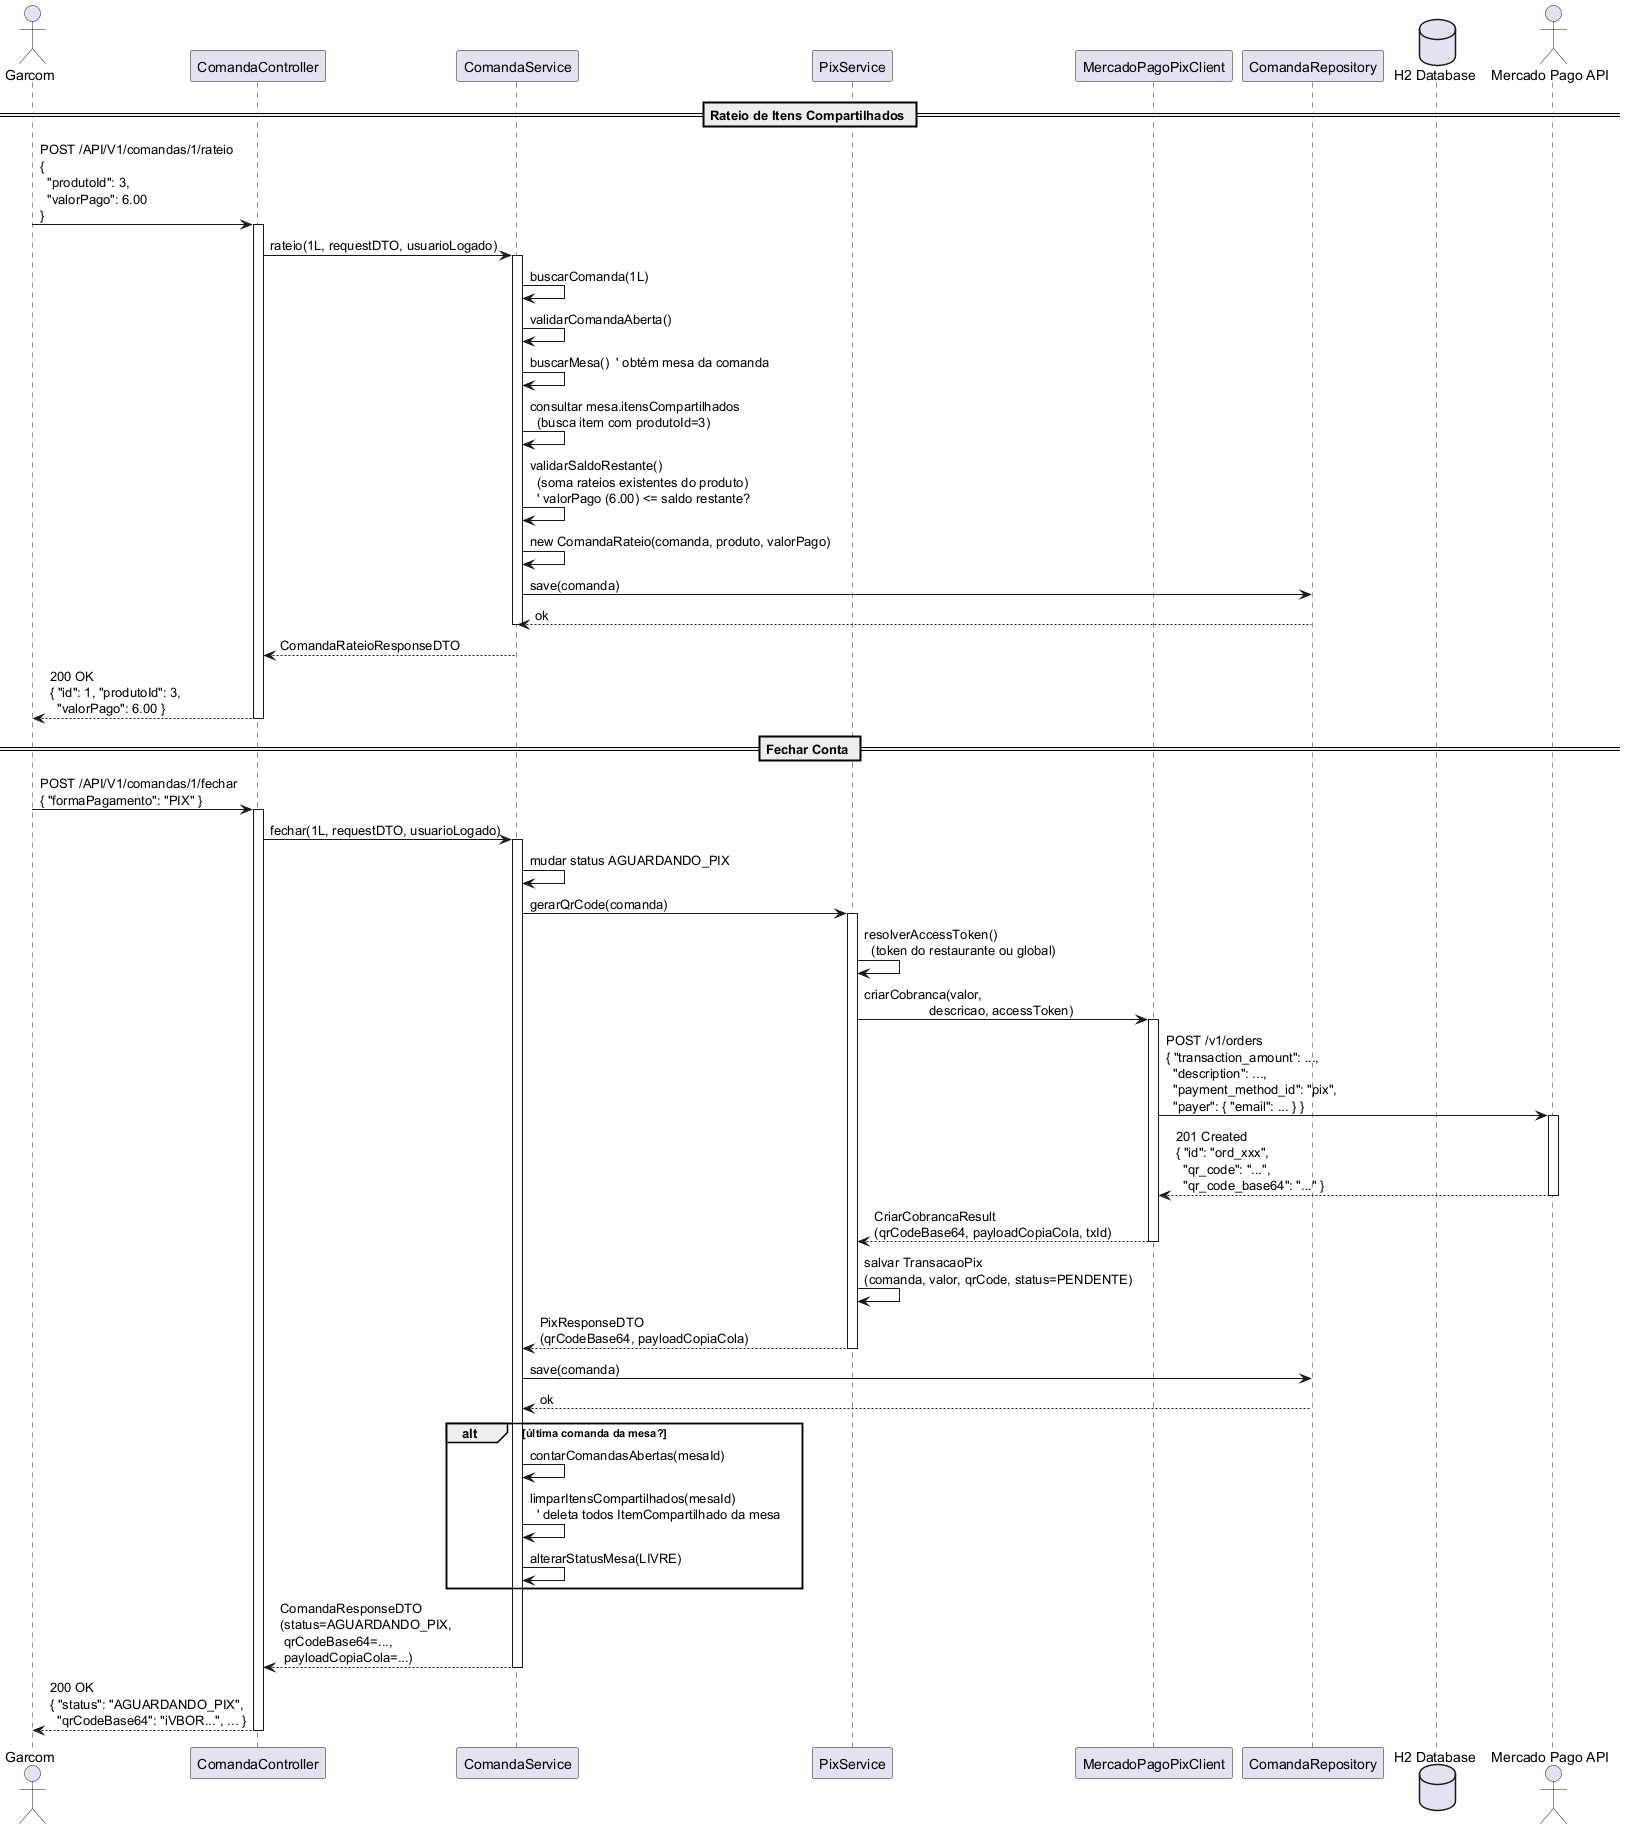

The diagram above was rendered by PlantUML. Its source (embedded in the PNG):
@startuml
actor Garcom as G
participant ComandaController as CTRL
participant ComandaService as SVC
participant PixService as PIX
participant "MercadoPagoPixClient" as MPCLI
participant ComandaRepository as CREPO
database "H2 Database" as DB
actor "Mercado Pago API" as MPAPI

== Rateio de Itens Compartilhados ==

G -> CTRL: POST /API/V1/comandas/1/rateio\n{\n  "produtoId": 3,\n  "valorPago": 6.00\n}
activate CTRL

CTRL -> SVC: rateio(1L, requestDTO, usuarioLogado)
activate SVC

SVC -> SVC: buscarComanda(1L)
SVC -> SVC: validarComandaAberta()

SVC -> SVC: buscarMesa()  ' obtém mesa da comanda
SVC -> SVC: consultar mesa.itensCompartilhados\n  (busca item com produtoId=3)
SVC -> SVC: validarSaldoRestante()\n  (soma rateios existentes do produto)\n  ' valorPago (6.00) <= saldo restante?

SVC -> SVC: new ComandaRateio(comanda, produto, valorPago)
SVC -> CREPO: save(comanda)
CREPO --> SVC: ok
deactivate SVC

SVC --> CTRL: ComandaRateioResponseDTO
deactivate SVC

CTRL --> G: 200 OK\n{ "id": 1, "produtoId": 3,\n  "valorPago": 6.00 }
deactivate CTRL


== Fechar Conta ==

G -> CTRL: POST /API/V1/comandas/1/fechar\n{ "formaPagamento": "PIX" }
activate CTRL

CTRL -> SVC: fechar(1L, requestDTO, usuarioLogado)
activate SVC

SVC -> SVC: mudar status AGUARDANDO_PIX
SVC -> PIX: gerarQrCode(comanda)
activate PIX

PIX -> PIX: resolverAccessToken()\n  (token do restaurante ou global)
PIX -> MPCLI: criarCobranca(valor,\n                  descricao, accessToken)
activate MPCLI

MPCLI -> MPAPI: POST /v1/orders\n{ "transaction_amount": ...,\n  "description": ...,\n  "payment_method_id": "pix",\n  "payer": { "email": ... } }
activate MPAPI
MPAPI --> MPCLI: 201 Created\n{ "id": "ord_xxx",\n  "qr_code": "...",\n  "qr_code_base64": "..." }
deactivate MPAPI

MPCLI --> PIX: CriarCobrancaResult\n(qrCodeBase64, payloadCopiaCola, txId)
deactivate MPCLI

PIX -> PIX: salvar TransacaoPix\n(comanda, valor, qrCode, status=PENDENTE)
PIX --> SVC: PixResponseDTO\n(qrCodeBase64, payloadCopiaCola)
deactivate PIX

SVC -> CREPO: save(comanda)
CREPO --> SVC: ok

alt última comanda da mesa?
  SVC -> SVC: contarComandasAbertas(mesaId)
  SVC -> SVC: limparItensCompartilhados(mesaId)\n  ' deleta todos ItemCompartilhado da mesa
  SVC -> SVC: alterarStatusMesa(LIVRE)
end

SVC --> CTRL: ComandaResponseDTO\n(status=AGUARDANDO_PIX,\n qrCodeBase64=...,\n payloadCopiaCola=...)
deactivate SVC

CTRL --> G: 200 OK\n{ "status": "AGUARDANDO_PIX",\n  "qrCodeBase64": "iVBOR...", ... }
deactivate CTRL

@enduml